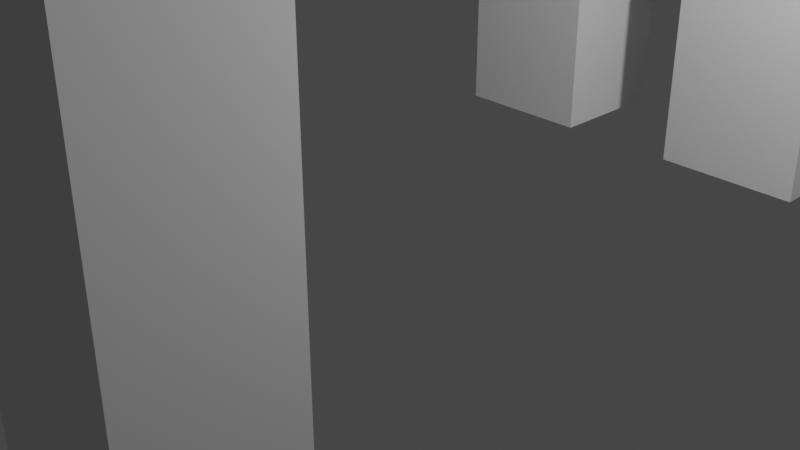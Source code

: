 # Source: mobs_sheep.blend  (saved by Blender 2.81.16; exported with 4.5.12 LTS)
import bpy
from mathutils import Matrix  # noqa: F401  (used for matrix-valued properties, if any)

bpy.ops.wm.read_factory_settings(use_empty=True)
scene = bpy.context.scene
scene.name = 'Scene'

# ---- collections
col_collection = bpy.data.collections.new('Collection'); scene.collection.children.link(col_collection)

# ---- materials (node trees are filled in below, after node groups)
mat_material_001 = bpy.data.materials.new('Material.001')
mat_material_001.alpha_threshold = 0.0
mat_material_001.use_transparent_shadow = False
mat_material_001.preview_render_type = 'FLAT'
mat_material_001.roughness = 0.5
mat_material_001.specular_intensity = 0.0
mat_material_001.line_color = (0.0, 0.0, 0.0, 1.0)

# ---- material node trees

# ---- world
world_world = bpy.data.worlds.new('World'); scene.world = world_world
world_world.use_nodes = True; world_world.node_tree.nodes.clear()
_N = world_world.node_tree.nodes; _L = world_world.node_tree.links
n0 = _N.new('ShaderNodeOutputWorld'); n0.name = 'World Output'; n0.location = (300, 300)
n1 = _N.new('ShaderNodeBackground'); n1.name = 'Background'; n1.location = (10, 300)
n1.inputs[0].default_value = (0.05088, 0.05088, 0.05088, 1.0)
_L.new(n1.outputs[0], n0.inputs[0])
n0.is_active_output = True
world_world.color = (0.05088, 0.05088, 0.05088)
world_world.use_sun_shadow = False
world_world.sun_shadow_jitter_overblur = 0.0

# ---- cameras
cam_camera = bpy.data.cameras.new('Camera')
cam_camera.clip_end = 100.0
cam_camera.ortho_scale = 7.314

# ---- lights
light_light = bpy.data.lights.new('Light', 'POINT')
light_light.transmission_factor = 0.0
light_light.energy = 1000.0
light_light.shadow_soft_size = 0.1
light_light.shadow_maximum_resolution = 0.006
light_light.use_absolute_resolution = True

# ---- meshes
me_cube_001 = bpy.data.meshes.new('Cube.001')
me_cube_001.from_pydata([(-1.887, 2.998, 8.228), (1.998, 6.883, 8.228), (1.998, 2.998, 8.228), (-1.887, 2.998, 12.11), (1.998, 6.883, 12.11), (1.998, 2.998, 12.11), (-1.887, 6.883, 8.228), (-1.887, 6.883, 12.11), (2.705, 5.025, 4.317), (0.5959, 3.054, 6.125), (0.5959, 5.025, 4.317), (0.5959, 5.025, 6.125), (2.705, 5.025, 6.125), (0.5959, 3.054, 4.317), (2.705, 3.054, 6.125), (2.705, 3.054, 4.317), (2.446, 4.783, -0.2136), (0.8549, 4.783, -0.2136), (0.8549, 3.296, -0.2136), (2.446, 3.296, -0.2136), (2.446, 3.296, 4.317), (0.8549, 3.296, 4.317), (0.8549, 4.783, 4.317), (2.446, 4.783, 4.317), (-2.35, -2.929, 4.317), (-0.2411, -4.899, 6.125), (-0.2411, -2.929, 4.317), (-0.2411, -2.929, 6.125), (-2.35, -2.929, 6.125), (-0.2411, -4.899, 4.317), (-2.35, -4.899, 6.125), (-2.35, -4.899, 4.317), (-2.091, -3.171, -0.2136), (-0.5002, -3.171, -0.2136), (-0.5002, -4.657, -0.2136), (-2.091, -4.657, -0.2136), (-2.091, -4.657, 4.317), (-0.5002, -4.657, 4.317), (-0.5002, -3.171, 4.317), (-2.091, -3.171, 4.317), (-2.091, 4.783, 4.317), (-0.5002, 4.783, 4.317), (-0.5002, 3.296, 4.317), (-2.091, 3.296, 4.317), (-2.091, 3.296, -0.2136), (-0.5002, 3.296, -0.2136), (-0.5002, 4.783, -0.2136), (-2.091, 4.783, -0.2136), (-2.35, 3.054, 4.317), (-2.35, 3.054, 6.125), (-0.2411, 3.054, 4.317), (-2.35, 5.025, 6.125), (-0.2411, 5.025, 6.125), (-0.2411, 5.025, 4.317), (-0.2411, 3.054, 6.125), (-2.35, 5.025, 4.317), (2.446, -3.171, 4.317), (0.8549, -3.171, 4.317), (0.8549, -4.657, 4.317), (2.446, -4.657, 4.317), (2.446, -4.657, -0.2136), (0.8549, -4.657, -0.2136), (0.8549, -3.171, -0.2136), (2.446, -3.171, -0.2136), (2.705, -4.899, 4.317), (2.705, -4.899, 6.125), (0.5959, -4.899, 4.317), (2.705, -2.929, 6.125), (0.5959, -2.929, 6.125), (0.5959, -2.929, 4.317), (0.5959, -4.899, 6.125), (2.705, -2.929, 4.317), (-2.644, -5.424, 5.059), (-2.644, 5.376, 5.059), (2.756, 5.376, 5.059), (2.756, -5.424, 5.059), (-2.644, -5.424, 10.46), (-2.644, 5.376, 10.46), (2.756, 5.376, 10.46), (2.756, -5.424, 10.46), (-2.248, 2.982, 5.987), (-0.6001, 2.982, 5.987), (-0.3467, -6.18, 7.674), (0.4578, -6.18, 7.674), (-0.3467, -6.18, 9.829), (0.4578, -6.18, 9.829), (0.4578, -5.424, 9.829), (-0.3467, -5.424, 9.829), (0.4578, -5.424, 7.674), (-0.3467, -5.424, 7.674), (-0.6001, 2.982, 5.987), (-2.248, 2.982, 5.987), (-1.558, 6.793, 8.557), (1.669, 7.18, 8.557), (1.669, 6.793, 8.557), (-1.558, 6.793, 11.78), (1.669, 7.18, 11.78), (1.669, 6.793, 11.78), (-1.558, 7.18, 8.557), (-1.558, 7.18, 11.78), (-1.023, 7.146, 8.575), (1.134, 7.467, 8.575), (1.134, 7.146, 8.575), (-1.023, 7.146, 10.17), (1.134, 7.467, 10.17), (1.134, 7.146, 10.17), (-1.023, 7.467, 8.575), (-1.023, 7.467, 10.17)], [], [(1, 4, 5, 2), (3, 0, 2, 5), (0, 6, 1, 2), (3, 5, 4, 7), (0, 3, 7, 6), (1, 6, 7, 4), (10, 11, 12, 8), (13, 15, 14, 9), (10, 13, 9, 11), (11, 9, 14, 12), (12, 14, 15, 8), (8, 15, 20, 23), (22, 23, 16, 17), (23, 20, 19, 16), (20, 21, 18, 19), (17, 16, 19, 18), (10, 8, 23, 22), (13, 10, 22, 21), (15, 13, 21, 20), (21, 22, 17, 18), (26, 24, 28, 27), (29, 25, 30, 31), (26, 27, 25, 29), (27, 28, 30, 25), (28, 24, 31, 30), (24, 39, 36, 31), (38, 33, 32, 39), (39, 32, 35, 36), (36, 35, 34, 37), (33, 34, 35, 32), (26, 38, 39, 24), (29, 37, 38, 26), (31, 36, 37, 29), (37, 34, 33, 38), (42, 45, 46, 41), (48, 43, 42, 50), (50, 42, 41, 53), (53, 41, 40, 55), (46, 45, 44, 47), (43, 44, 45, 42), (40, 47, 44, 43), (41, 46, 47, 40), (55, 40, 43, 48), (51, 55, 48, 49), (52, 51, 49, 54), (53, 52, 54, 50), (50, 54, 49, 48), (53, 55, 51, 52), (58, 57, 62, 61), (64, 66, 58, 59), (66, 69, 57, 58), (69, 71, 56, 57), (62, 63, 60, 61), (59, 58, 61, 60), (56, 59, 60, 63), (57, 56, 63, 62), (71, 64, 59, 56), (67, 65, 64, 71), (68, 70, 65, 67), (69, 66, 70, 68), (66, 64, 65, 70), (69, 68, 67, 71), (72, 73, 74, 75), (76, 79, 78, 77), (72, 76, 77, 73), (73, 77, 78, 74), (74, 78, 79, 75), (87, 89, 82, 84), (84, 82, 83, 85), (76, 72, 75, 79), (89, 88, 83, 82), (88, 86, 85, 83), (86, 87, 84, 85), (81, 80, 91, 90), (93, 96, 97, 94), (92, 98, 93, 94), (95, 97, 96, 99), (92, 95, 99, 98), (93, 98, 99, 96), (101, 104, 105, 102), (100, 106, 101, 102), (103, 105, 104, 107), (100, 103, 107, 106), (101, 106, 107, 104)])
_uv = me_cube_001.uv_layers.new(name='UVMap')
_uv.uv.foreach_set('vector', [0.8, 0.5556, 0.8, 0.7778, 0.6, 0.7778, 0.6, 0.5556, 0.4, 0.7778, 0.4, 0.5556, 0.6, 0.5556, 0.6, 0.7778, 0.2, 1.0, 0.2, 0.7778, 0.4, 0.7778, 0.4, 1.0, 0.0, 0.7778, 0.2, 0.7778, 0.2, 1.0, 0.0, 1.0, 0.4, 0.5556, 0.4, 0.7778, 0.2, 0.7778, 0.2, 0.5556, 0.0, 0.5556, 0.2, 0.5556, 0.2, 0.7778, 0.0, 0.7778, 0.2, 0.3333, 0.2, 0.4444, 0.1, 0.4444, 0.1, 0.3333, 0.3, 0.3333, 0.4, 0.3333, 0.4, 0.4444, 0.3, 0.4444, 0.2, 0.3333, 0.3, 0.3333, 0.3, 0.4444, 0.2, 0.4444, 0.5, 0.3333, 0.5, 0.4444, 0.4, 0.4444, 0.4, 0.3333, 0.1, 0.4444, 0.0, 0.4444, 0.0, 0.3333, 0.1, 0.3333, 0.1, 0.3611, 0.0, 0.3611, 0.0, 0.3333, 0.1, 0.3333, 0.2, 0.3333, 0.1, 0.3333, 0.1, 0.05556, 0.2, 0.05556, 0.1, 0.3333, 0.0, 0.3333, 0.0, 0.05556, 0.1, 0.05556, 0.4, 0.3333, 0.3, 0.3333, 0.3, 0.05556, 0.4, 0.05556, 0.5, 0.3333, 0.4, 0.3333, 0.4, 0.2222, 0.5, 0.2222, 0.2, 0.3611, 0.1, 0.3611, 0.1, 0.3333, 0.2, 0.3333, 0.3, 0.3611, 0.2, 0.3611, 0.2, 0.3333, 0.3, 0.3333, 0.4, 0.3611, 0.3, 0.3611, 0.3, 0.3333, 0.4, 0.3333, 0.3, 0.3333, 0.2, 0.3333, 0.2, 0.05556, 0.3, 0.05556, 0.2, 0.3333, 0.1, 0.3333, 0.1, 0.4444, 0.2, 0.4444, 0.3, 0.3333, 0.3, 0.4444, 0.4, 0.4444, 0.4, 0.3333, 0.2, 0.3333, 0.2, 0.4444, 0.3, 0.4444, 0.3, 0.3333, 0.5, 0.3333, 0.4, 0.3333, 0.4, 0.4444, 0.5, 0.4444, 0.1, 0.4444, 0.1, 0.3333, 0.0, 0.3333, 0.0, 0.4444, 0.1, 0.3611, 0.1, 0.3333, 0.0, 0.3333, 0.0, 0.3611, 0.2, 0.3333, 0.2, 0.05556, 0.1, 0.05556, 0.1, 0.3333, 0.1, 0.3333, 0.1, 0.05556, 0.0, 0.05556, 0.0, 0.3333, 0.4, 0.3333, 0.4, 0.05556, 0.3, 0.05556, 0.3, 0.3333, 0.5, 0.3333, 0.5, 0.2222, 0.4, 0.2222, 0.4, 0.3333, 0.2, 0.3611, 0.2, 0.3333, 0.1, 0.3333, 0.1, 0.3611, 0.3, 0.3611, 0.3, 0.3333, 0.2, 0.3333, 0.2, 0.3611, 0.4, 0.3611, 0.4, 0.3333, 0.3, 0.3333, 0.3, 0.3611, 0.3, 0.3333, 0.3, 0.05556, 0.2, 0.05556, 0.2, 0.3333, 0.3, 0.3333, 0.3, 0.05556, 0.2, 0.05556, 0.2, 0.3333, 0.4, 0.3611, 0.4, 0.3333, 0.3, 0.3333, 0.3, 0.3611, 0.3, 0.3611, 0.3, 0.3333, 0.2, 0.3333, 0.2, 0.3611, 0.2, 0.3611, 0.2, 0.3333, 0.1, 0.3333, 0.1, 0.3611, 0.5, 0.3333, 0.5, 0.2222, 0.4, 0.2222, 0.4, 0.3333, 0.4, 0.3333, 0.4, 0.05556, 0.3, 0.05556, 0.3, 0.3333, 0.1, 0.3333, 0.1, 0.05556, 0.0, 0.05556, 0.0, 0.3333, 0.2, 0.3333, 0.2, 0.05556, 0.1, 0.05556, 0.1, 0.3333, 0.1, 0.3611, 0.1, 0.3333, 0.0, 0.3333, 0.0, 0.3611, 0.1, 0.4444, 0.1, 0.3333, 0.0, 0.3333, 0.0, 0.4444, 0.5, 0.3333, 0.4, 0.3333, 0.4, 0.4444, 0.5, 0.4444, 0.2, 0.3333, 0.2, 0.4444, 0.3, 0.4444, 0.3, 0.3333, 0.3, 0.3333, 0.3, 0.4444, 0.4, 0.4444, 0.4, 0.3333, 0.2, 0.3333, 0.1, 0.3333, 0.1, 0.4444, 0.2, 0.4444, 0.3, 0.3333, 0.2, 0.3333, 0.2, 0.05556, 0.3, 0.05556, 0.4, 0.3611, 0.3, 0.3611, 0.3, 0.3333, 0.4, 0.3333, 0.3, 0.3611, 0.2, 0.3611, 0.2, 0.3333, 0.3, 0.3333, 0.2, 0.3611, 0.1, 0.3611, 0.1, 0.3333, 0.2, 0.3333, 0.5, 0.3333, 0.4, 0.3333, 0.4, 0.2222, 0.5, 0.2222, 0.4, 0.3333, 0.3, 0.3333, 0.3, 0.05556, 0.4, 0.05556, 0.1, 0.3333, 0.0, 0.3333, 0.0, 0.05556, 0.1, 0.05556, 0.2, 0.3333, 0.1, 0.3333, 0.1, 0.05556, 0.2, 0.05556, 0.1, 0.3611, 0.0, 0.3611, 0.0, 0.3333, 0.1, 0.3333, 0.1, 0.4444, 0.0, 0.4444, 0.0, 0.3333, 0.1, 0.3333, 0.5, 0.3333, 0.5, 0.4444, 0.4, 0.4444, 0.4, 0.3333, 0.2, 0.3333, 0.3, 0.3333, 0.3, 0.4444, 0.2, 0.4444, 0.3, 0.3333, 0.4, 0.3333, 0.4, 0.4444, 0.3, 0.4444, 0.2, 0.3333, 0.2, 0.4444, 0.1, 0.4444, 0.1, 0.3333, 0.8, 0.5278, 0.8, 0.05556, 1.0, 0.05556, 1.0, 0.5278, 0.6, 0.5278, 0.4, 0.5278, 0.4, 0.05556, 0.6, 0.05556, 0.8, 0.5278, 0.6, 0.5278, 0.6, 0.05556, 0.8, 0.05556, 1.0, 0.75, 0.8, 0.75, 0.8, 0.5278, 1.0, 0.5278, 0.2, 0.05556, 0.4, 0.05556, 0.4, 0.5278, 0.2, 0.5278, 0.7, 0.9167, 0.7, 0.8056, 0.725, 0.8056, 0.725, 0.9167, 0.725, 0.9167, 0.725, 0.8056, 0.775, 0.8056, 0.775, 0.9167, 1.0, 0.9722, 0.8, 0.9722, 0.8, 0.75, 1.0, 0.75, 0.725, 0.7778, 0.775, 0.7778, 0.775, 0.8056, 0.725, 0.8056, 0.8, 0.8056, 0.8, 0.9167, 0.775, 0.9167, 0.775, 0.8056, 0.775, 0.9444, 0.725, 0.9444, 0.725, 0.9167, 0.775, 0.9167, 0.0, 0.05556, 0.0, 0.05556, 0.0, 0.05556, 0.0, 0.05556, 0.02701, 0.5832, 0.02701, 0.7498, 0.02507, 0.7498, 0.02507, 0.5832, 0.1751, 0.5832, 0.1751, 0.5864, 0.02507, 0.5864, 0.02507, 0.5832, 0.1751, 0.7498, 0.02507, 0.7498, 0.02507, 0.7474, 0.1751, 0.7474, 0.1751, 0.5832, 0.1751, 0.7498, 0.1728, 0.7498, 0.1728, 0.5832, 0.02507, 0.5832, 0.1751, 0.5832, 0.1751, 0.7498, 0.02507, 0.7498, 0.1481, 0.6664, 0.1481, 0.5834, 0.15, 0.5834, 0.15, 0.6664, 0.05, 0.6664, 0.05, 0.6639, 0.15, 0.6639, 0.15, 0.6664, 0.05, 0.5834, 0.15, 0.5834, 0.15, 0.5859, 0.05, 0.5859, 0.05, 0.6664, 0.05, 0.5834, 0.0523, 0.5834, 0.0523, 0.6664, 0.15, 0.6664, 0.05, 0.6664, 0.05, 0.5834, 0.15, 0.5834])
_ca = me_cube_001.color_attributes.new('Col', 'BYTE_COLOR', 'CORNER')
_ca.data.foreach_set('color', [1.0, 1.0, 1.0, 1.0, 1.0, 1.0, 1.0, 1.0, 1.0, 1.0, 1.0, 1.0, 1.0, 1.0, 1.0, 1.0, 1.0, 1.0, 1.0, 1.0, 1.0, 1.0, 1.0, 1.0, 1.0, 1.0, 1.0, 1.0, 1.0, 1.0, 1.0, 1.0, 1.0, 1.0, 1.0, 1.0, 1.0, 1.0, 1.0, 1.0, 1.0, 1.0, 1.0, 1.0, 1.0, 1.0, 1.0, 1.0, 1.0, 1.0, 1.0, 1.0, 1.0, 1.0, 1.0, 1.0, 1.0, 1.0, 1.0, 1.0, 1.0, 1.0, 1.0, 1.0, 1.0, 1.0, 1.0, 1.0, 1.0, 1.0, 1.0, 1.0, 1.0, 1.0, 1.0, 1.0, 1.0, 1.0, 1.0, 1.0, 1.0, 1.0, 1.0, 1.0, 1.0, 1.0, 1.0, 1.0, 1.0, 1.0, 1.0, 1.0, 1.0, 1.0, 1.0, 1.0, 1.0, 1.0, 1.0, 1.0, 1.0, 1.0, 1.0, 1.0, 1.0, 1.0, 1.0, 1.0, 1.0, 1.0, 1.0, 1.0, 1.0, 1.0, 1.0, 1.0, 1.0, 1.0, 1.0, 1.0, 1.0, 1.0, 1.0, 1.0, 1.0, 1.0, 1.0, 1.0, 1.0, 1.0, 1.0, 1.0, 1.0, 1.0, 1.0, 1.0, 1.0, 1.0, 1.0, 1.0, 1.0, 1.0, 1.0, 1.0, 1.0, 1.0, 1.0, 1.0, 1.0, 1.0, 1.0, 1.0, 1.0, 1.0, 1.0, 1.0, 1.0, 1.0, 1.0, 1.0, 1.0, 1.0, 1.0, 1.0, 1.0, 1.0, 1.0, 1.0, 1.0, 1.0, 1.0, 1.0, 1.0, 1.0, 1.0, 1.0, 1.0, 1.0, 1.0, 1.0, 1.0, 1.0, 1.0, 1.0, 1.0, 1.0, 1.0, 1.0, 1.0, 1.0, 1.0, 1.0, 1.0, 1.0, 1.0, 1.0, 1.0, 1.0, 1.0, 1.0, 1.0, 1.0, 1.0, 1.0, 1.0, 1.0, 1.0, 1.0, 1.0, 1.0, 1.0, 1.0, 1.0, 1.0, 1.0, 1.0, 1.0, 1.0, 1.0, 1.0, 1.0, 1.0, 1.0, 1.0, 1.0, 1.0, 1.0, 1.0, 1.0, 1.0, 1.0, 1.0, 1.0, 1.0, 1.0, 1.0, 1.0, 1.0, 1.0, 1.0, 1.0, 1.0, 1.0, 1.0, 1.0, 1.0, 1.0, 1.0, 1.0, 1.0, 1.0, 1.0, 1.0, 1.0, 1.0, 1.0, 1.0, 1.0, 1.0, 1.0, 1.0, 1.0, 1.0, 1.0, 1.0, 1.0, 1.0, 1.0, 1.0, 1.0, 1.0, 1.0, 1.0, 1.0, 1.0, 1.0, 1.0, 1.0, 1.0, 1.0, 1.0, 1.0, 1.0, 1.0, 1.0, 1.0, 1.0, 1.0, 1.0, 1.0, 1.0, 1.0, 1.0, 1.0, 1.0, 1.0, 1.0, 1.0, 1.0, 1.0, 1.0, 1.0, 1.0, 1.0, 1.0, 1.0, 1.0, 1.0, 1.0, 1.0, 1.0, 1.0, 1.0, 1.0, 1.0, 1.0, 1.0, 1.0, 1.0, 1.0, 1.0, 1.0, 1.0, 1.0, 1.0, 1.0, 1.0, 1.0, 1.0, 1.0, 1.0, 1.0, 1.0, 1.0, 1.0, 1.0, 1.0, 1.0, 1.0, 1.0, 1.0, 1.0, 1.0, 1.0, 1.0, 1.0, 1.0, 1.0, 1.0, 1.0, 1.0, 1.0, 1.0, 1.0, 1.0, 1.0, 1.0, 1.0, 1.0, 1.0, 1.0, 1.0, 1.0, 1.0, 1.0, 1.0, 1.0, 1.0, 1.0, 1.0, 1.0, 1.0, 1.0, 1.0, 1.0, 1.0, 1.0, 1.0, 1.0, 1.0, 1.0, 1.0, 1.0, 1.0, 1.0, 1.0, 1.0, 1.0, 1.0, 1.0, 1.0, 1.0, 1.0, 1.0, 1.0, 1.0, 1.0, 1.0, 1.0, 1.0, 1.0, 1.0, 1.0, 1.0, 1.0, 1.0, 1.0, 1.0, 1.0, 1.0, 1.0, 1.0, 1.0, 1.0, 1.0, 1.0, 1.0, 1.0, 1.0, 1.0, 1.0, 1.0, 1.0, 1.0, 1.0, 1.0, 1.0, 1.0, 1.0, 1.0, 1.0, 1.0, 1.0, 1.0, 1.0, 1.0, 1.0, 1.0, 1.0, 1.0, 1.0, 1.0, 1.0, 1.0, 1.0, 1.0, 1.0, 1.0, 1.0, 1.0, 1.0, 1.0, 1.0, 1.0, 1.0, 1.0, 1.0, 1.0, 1.0, 1.0, 1.0, 1.0, 1.0, 1.0, 1.0, 1.0, 1.0, 1.0, 1.0, 1.0, 1.0, 1.0, 1.0, 1.0, 1.0, 1.0, 1.0, 1.0, 1.0, 1.0, 1.0, 1.0, 1.0, 1.0, 1.0, 1.0, 1.0, 1.0, 1.0, 1.0, 1.0, 1.0, 1.0, 1.0, 1.0, 1.0, 1.0, 1.0, 1.0, 1.0, 1.0, 1.0, 1.0, 1.0, 1.0, 1.0, 1.0, 1.0, 1.0, 1.0, 1.0, 1.0, 1.0, 1.0, 1.0, 1.0, 1.0, 1.0, 1.0, 1.0, 1.0, 1.0, 1.0, 1.0, 1.0, 1.0, 1.0, 1.0, 1.0, 1.0, 1.0, 1.0, 1.0, 1.0, 1.0, 1.0, 1.0, 1.0, 1.0, 1.0, 1.0, 1.0, 1.0, 1.0, 1.0, 1.0, 1.0, 1.0, 1.0, 1.0, 1.0, 1.0, 1.0, 1.0, 1.0, 1.0, 1.0, 1.0, 1.0, 1.0, 1.0, 1.0, 1.0, 1.0, 1.0, 1.0, 1.0, 1.0, 1.0, 1.0, 1.0, 1.0, 1.0, 1.0, 1.0, 1.0, 1.0, 1.0, 1.0, 1.0, 1.0, 1.0, 1.0, 1.0, 1.0, 1.0, 1.0, 1.0, 1.0, 1.0, 1.0, 1.0, 1.0, 1.0, 1.0, 1.0, 1.0, 1.0, 1.0, 1.0, 1.0, 1.0, 1.0, 1.0, 1.0, 1.0, 1.0, 1.0, 1.0, 1.0, 1.0, 1.0, 1.0, 1.0, 1.0, 1.0, 1.0, 1.0, 1.0, 1.0, 1.0, 1.0, 1.0, 1.0, 1.0, 1.0, 1.0, 1.0, 1.0, 1.0, 1.0, 1.0, 1.0, 1.0, 1.0, 1.0, 1.0, 1.0, 1.0, 1.0, 1.0, 1.0, 1.0, 1.0, 1.0, 1.0, 1.0, 1.0, 1.0, 1.0, 1.0, 1.0, 1.0, 1.0, 1.0, 1.0, 1.0, 1.0, 1.0, 1.0, 1.0, 1.0, 1.0, 1.0, 1.0, 1.0, 1.0, 1.0, 1.0, 1.0, 1.0, 1.0, 1.0, 1.0, 1.0, 1.0, 1.0, 1.0, 1.0, 1.0, 1.0, 1.0, 1.0, 1.0, 1.0, 1.0, 1.0, 1.0, 1.0, 1.0, 1.0, 1.0, 1.0, 1.0, 1.0, 1.0, 1.0, 1.0, 1.0, 1.0, 1.0, 1.0, 1.0, 1.0, 1.0, 1.0, 1.0, 1.0, 1.0, 1.0, 1.0, 1.0, 1.0, 1.0, 1.0, 1.0, 1.0, 1.0, 1.0, 1.0, 1.0, 1.0, 1.0, 1.0, 1.0, 1.0, 1.0, 1.0, 1.0, 1.0, 1.0, 1.0, 1.0, 1.0, 1.0, 1.0, 1.0, 1.0, 1.0, 1.0, 1.0, 1.0, 1.0, 1.0, 1.0, 1.0, 1.0, 1.0, 1.0, 1.0, 1.0, 1.0, 1.0, 1.0, 1.0, 1.0, 1.0, 1.0, 1.0, 1.0, 1.0, 1.0, 1.0, 1.0, 1.0, 1.0, 1.0, 1.0, 1.0, 1.0, 1.0, 1.0, 1.0, 1.0, 1.0, 1.0, 1.0, 1.0, 1.0, 1.0, 1.0, 1.0, 1.0, 1.0, 1.0, 1.0, 1.0, 1.0, 1.0, 1.0, 1.0, 1.0, 1.0, 1.0, 1.0, 1.0, 1.0, 1.0, 1.0, 1.0, 1.0, 1.0, 1.0, 1.0, 1.0, 1.0, 1.0, 1.0, 1.0, 1.0, 1.0, 1.0, 1.0, 1.0, 1.0, 1.0, 1.0, 1.0, 1.0, 1.0, 1.0, 1.0, 1.0, 1.0, 1.0, 1.0, 1.0, 1.0, 1.0, 1.0, 1.0, 1.0, 1.0, 1.0, 1.0, 1.0, 1.0, 1.0, 1.0, 1.0, 1.0, 1.0, 1.0, 1.0, 1.0, 1.0, 1.0, 1.0, 1.0, 1.0, 1.0, 1.0, 1.0, 1.0, 1.0, 1.0, 1.0, 1.0, 1.0, 1.0, 1.0, 1.0, 1.0, 1.0, 1.0, 1.0, 1.0, 1.0, 1.0, 1.0, 1.0, 1.0, 1.0, 1.0, 1.0, 1.0, 1.0, 1.0, 1.0, 1.0, 1.0, 1.0, 1.0, 1.0, 1.0, 1.0, 1.0, 1.0, 1.0, 1.0, 1.0, 1.0, 1.0, 1.0, 1.0, 1.0, 1.0, 1.0, 1.0, 1.0, 1.0, 1.0, 1.0, 1.0, 1.0, 1.0, 1.0, 1.0, 1.0, 1.0, 1.0, 1.0, 1.0, 1.0, 1.0, 1.0, 1.0, 1.0, 1.0, 1.0, 1.0, 1.0, 1.0, 1.0, 1.0, 1.0, 1.0, 1.0, 1.0, 1.0, 1.0, 1.0, 1.0, 1.0, 1.0, 1.0, 1.0, 1.0, 1.0, 1.0, 1.0, 1.0, 1.0, 1.0, 1.0, 1.0, 1.0, 1.0, 1.0, 1.0, 1.0, 1.0, 1.0, 1.0, 1.0, 1.0, 1.0, 1.0, 1.0, 1.0, 1.0, 1.0, 1.0, 1.0, 1.0, 1.0, 1.0, 1.0, 1.0, 1.0, 1.0, 1.0, 1.0, 1.0, 1.0, 1.0, 1.0, 1.0, 1.0, 1.0, 1.0, 1.0, 1.0, 1.0, 1.0, 1.0, 1.0, 1.0, 1.0, 1.0, 1.0, 1.0, 1.0, 1.0, 1.0, 1.0, 1.0, 1.0, 1.0, 1.0, 1.0, 1.0, 1.0, 1.0, 1.0, 1.0, 1.0, 1.0, 1.0, 1.0, 1.0, 1.0, 1.0, 1.0, 1.0, 1.0, 1.0, 1.0, 1.0, 1.0, 1.0, 1.0, 1.0, 1.0, 1.0, 1.0, 1.0, 1.0, 1.0, 1.0, 1.0, 1.0, 1.0, 1.0, 1.0, 1.0, 1.0, 1.0, 1.0, 1.0, 1.0, 1.0, 1.0, 1.0, 1.0, 1.0, 1.0, 1.0, 1.0, 1.0, 1.0, 1.0, 1.0, 1.0, 1.0, 1.0, 1.0, 1.0, 1.0, 1.0, 1.0, 1.0, 1.0, 1.0, 1.0, 1.0, 1.0, 1.0, 1.0, 1.0, 1.0, 1.0, 1.0, 1.0, 1.0, 1.0, 1.0, 1.0, 1.0, 1.0, 1.0, 1.0, 1.0, 1.0, 1.0, 1.0, 1.0, 1.0, 1.0, 1.0, 1.0, 1.0, 1.0, 1.0, 1.0, 1.0, 1.0, 1.0, 1.0, 1.0, 1.0, 1.0, 1.0, 1.0, 1.0, 1.0, 1.0, 1.0, 1.0, 1.0, 1.0, 1.0, 1.0, 1.0, 1.0, 1.0, 1.0, 1.0, 1.0, 1.0, 1.0, 1.0, 1.0, 1.0, 1.0, 1.0, 1.0, 1.0, 1.0, 1.0, 1.0, 1.0, 1.0, 1.0, 1.0, 1.0, 1.0, 1.0, 1.0, 1.0, 1.0, 1.0, 1.0, 1.0, 1.0, 1.0, 1.0, 1.0, 1.0, 1.0, 1.0, 1.0, 1.0, 1.0, 1.0, 1.0, 1.0, 1.0, 1.0, 1.0, 1.0, 1.0, 1.0, 1.0, 1.0, 1.0, 1.0, 1.0, 1.0, 1.0, 1.0, 1.0, 1.0, 1.0, 1.0, 1.0, 1.0, 1.0, 1.0, 1.0, 1.0, 1.0, 1.0, 1.0, 1.0, 1.0, 1.0, 1.0, 1.0, 1.0, 1.0, 1.0, 1.0, 1.0, 1.0, 1.0, 1.0, 1.0, 1.0, 1.0, 1.0, 1.0, 1.0, 1.0, 1.0, 1.0, 1.0, 1.0, 1.0, 1.0, 1.0, 1.0, 1.0, 1.0, 1.0, 1.0, 1.0, 1.0, 1.0, 1.0, 1.0, 1.0, 1.0, 1.0, 1.0, 1.0, 1.0, 1.0, 1.0, 1.0, 1.0, 1.0, 1.0, 1.0, 1.0, 1.0, 1.0, 1.0, 1.0, 1.0, 1.0, 1.0, 1.0, 1.0, 1.0, 1.0, 1.0, 1.0, 1.0, 1.0, 1.0, 1.0, 1.0, 1.0, 1.0, 1.0, 1.0, 1.0, 1.0, 1.0, 1.0, 1.0, 1.0, 1.0, 1.0, 1.0, 1.0, 1.0, 1.0, 1.0, 1.0, 1.0, 1.0, 1.0, 1.0, 1.0, 1.0, 1.0, 1.0, 1.0, 1.0, 1.0, 1.0, 1.0, 1.0, 1.0, 1.0, 1.0, 1.0, 1.0, 1.0, 1.0, 1.0, 1.0, 1.0, 1.0, 1.0, 1.0, 1.0, 1.0, 1.0, 1.0, 1.0, 1.0, 1.0, 1.0, 1.0, 1.0, 1.0, 1.0, 1.0, 1.0, 1.0, 1.0, 1.0, 1.0, 1.0, 1.0, 1.0, 1.0, 1.0, 1.0, 1.0, 1.0, 1.0, 1.0, 1.0, 1.0, 1.0, 1.0, 1.0, 1.0, 1.0, 1.0, 1.0, 1.0, 1.0, 1.0, 1.0, 1.0, 1.0, 1.0, 1.0, 1.0])
me_cube_001.materials.append(mat_material_001)
me_cube_001.use_remesh_preserve_volume = False
me_cube_001.use_remesh_preserve_attributes = False
me_cube_001.use_mirror_vertex_groups = False
me_cube_001.update()
arm_armature = bpy.data.armatures.new('Armature')  # bones are not reproduced

# ---- objects
ob_light = bpy.data.objects.new('Light', light_light)
ob_camera = bpy.data.objects.new('Camera', cam_camera)
ob_sheep = bpy.data.objects.new('sheep', me_cube_001)
ob_armature = bpy.data.objects.new('Armature', arm_armature)

# ---- transforms, parenting, visibility, modifiers, constraints
ob_light.location = (4.076, 1.005, 5.904)
ob_light.rotation_euler = (0.6503, 0.05522, 1.866)
ob_light.lock_rotations_4d = False
ob_light.empty_display_type = 'ARROWS'
ob_light.color = (0.0, 0.0, 0.0, 0.0)
ob_light.lineart.crease_threshold = 0.0
ob_camera.location = (7.359, -6.926, 4.958)
ob_camera.rotation_euler = (1.109, 0.0, 0.8149)
ob_camera.lock_rotations_4d = False
ob_camera.empty_display_type = 'ARROWS'
ob_camera.color = (0.0, 0.0, 0.0, 0.0)
ob_camera.display_type = 'WIRE'
ob_camera.lineart.crease_threshold = 0.0
ob_sheep.parent = ob_armature
ob_sheep.matrix_parent_inverse = Matrix(((1.0, 0.0, 0.0, -0.02058), (0.0, 1.0, 0.0, -0.04361), (0.0, 0.0, 1.0, -0.1624), (0.0, 0.0, 0.0, 1.0)))
ob_sheep.location = (0.02058, 0.04361, 0.1624)
ob_sheep.lock_rotations_4d = False
ob_sheep.empty_display_type = 'ARROWS'
ob_sheep.lineart.crease_threshold = 0.0
_vg = ob_sheep.vertex_groups.new(name='Group')
for _i, _w in zip([1, 7, 93, 99, 101, 107], [0.01827, 0.2444, 0.01827, 0.2444, 0.01827, 0.2444]): _vg.add([_i], _w, 'REPLACE')
_vg = ob_sheep.vertex_groups.new(name='Root')
for _i, _w in zip([2, 9, 14, 30, 49, 65, 72, 73, 74, 75, 76, 77, 78, 79, 82, 83, 84, 85, 86, 87, 88, 89], [0.0, 0.0, 0.0005832, 2.496e-09, 1.641e-10, 2.41e-05, 1.0, 0.9985, 1.0, 0.9998, 1.0, 1.0, 0.9979, 1.0, 1.0, 0.9999, 1.0, 1.0, 1.0, 1.0, 0.8703, 1.0]): _vg.add([_i], _w, 'REPLACE')
_vg = ob_sheep.vertex_groups.new(name='Bone.001')
for _i, _w in zip([40, 41, 42, 43, 44, 45, 46, 47, 48, 49, 50, 51, 52, 53, 54, 55, 80, 81, 90, 91], [1.0, 1.0, 0.9999, 1.0, 1.0, 1.0, 1.0, 1.0, 1.0, 1.0, 0.9998, 1.0, 1.0, 0.9893, 1.0, 1.0, 1.0, 1.0, 1.0, 1.0]): _vg.add([_i], _w, 'REPLACE')
_vg = ob_sheep.vertex_groups.new(name='Bone.002')
for _i, _w in zip([24, 25, 26, 27, 28, 29, 30, 31, 32, 33, 34, 35, 36, 37, 38, 39, 49, 80, 81, 90, 91], [1.0, 1.0, 0.9999, 0.9986, 0.924, 1.0, 1.0, 1.0, 1.0, 1.0, 1.0, 1.0, 1.0, 1.0, 1.0, 1.0, 0.0, 0.0, 0.0, 0.0, 0.0]): _vg.add([_i], _w, 'REPLACE')
_vg = ob_sheep.vertex_groups.new(name='Bone.003')
for _i, _w in zip([0, 8, 9, 10, 11, 12, 13, 14, 15, 16, 17, 18, 19, 20, 21, 22, 23, 24, 25, 26, 27, 28, 29, 30, 31, 32, 33, 34, 35, 36, 37, 38, 39, 40, 41, 42, 43, 44, 45, 46, 47, 48, 49, 50, 51, 52, 53, 54, 55, 56, 57, 58, 59, 60, 61, 62, 63, 64, 65, 66, 67, 68, 69, 70, 71, 72, 73, 75, 79, 80, 81, 90, 91], [0.0, 1.0, 0.9811, 1.0, 1.0, 0.93, 0.9997, 1.0, 0.9996, 1.0, 1.0, 0.9869, 1.0, 1.0, 1.0, 1.0, 1.0, 1.034e-09, 6.702e-16, 5.849e-11, 5.885e-37, 2.058e-06, 4.312e-28, 1.455e-05, 6.658e-30, 1.413e-08, 4.786e-13, 0.0001922, 2.441e-14, 4.186e-38, 2.547e-37, 9.627e-19, 1.062e-15, 5.409e-19, 3.565e-40, 8.289e-06, 1.568e-30, 0.009074, 3.222e-07, 1.266e-07, 1.353e-11, 1.111e-39, 2.729e-20, 1.952e-05, 7.169e-08, 0.002818, 2.305e-19, 2.433e-05, 1.479e-14, 4.589e-16, 6.418e-27, 0.0, 1.479e-28, 4.655e-14, 1.247e-05, 6.905e-38, 3.884e-14, 1.183e-28, 1.246e-18, 0.0, 2.04e-16, 1.146e-15, 1.638e-31, 2.6e-08, 5.801e-18, 0.0, 0.0, 0.0, 0.0, 0.0, 0.0, 0.0, 0.0]): _vg.add([_i], _w, 'REPLACE')
_vg = ob_sheep.vertex_groups.new(name='RR_leg')
for _i, _w in zip([30, 34, 49, 56, 57, 58, 59, 60, 61, 62, 63, 64, 65, 66, 67, 68, 69, 70, 71, 80, 81, 90, 91], [0.0, 5.738e-05, 0.0, 1.0, 1.0, 1.0, 1.0, 0.9949, 1.0, 0.9992, 1.0, 1.0, 1.0, 1.0, 1.0, 1.0, 1.0, 1.0, 1.0, 0.0, 0.0, 0.0, 0.0]): _vg.add([_i], _w, 'REPLACE')
_vg = ob_sheep.vertex_groups.new(name='Head')
for _i, _w in zip([0, 1, 2, 3, 4, 5, 6, 7, 77, 78, 92, 93, 94, 95, 96, 97, 98, 99, 100, 101, 102, 103, 104, 105, 106, 107], [0.01082, 1.0, 1.0, 0.9993, 1.0, 1.0, 0.9964, 0.9996, 0.0, 2.973e-06, 0.01082, 1.0, 1.0, 0.9993, 1.0, 1.0, 0.9964, 0.9996, 0.01082, 1.0, 1.0, 0.9993, 1.0, 1.0, 0.9964, 0.9996]): _vg.add([_i], _w, 'REPLACE')
_m = ob_sheep.modifiers.new('Armature', 'ARMATURE')
_m.object = ob_armature
ob_armature.location = (0.02058, 0.04361, 0.1624)
ob_armature.hide_viewport = True
ob_armature.show_in_front = True
ob_armature.lineart.crease_threshold = 0.0

# ---- collection membership
col_collection.objects.link(ob_light)
col_collection.objects.link(ob_camera)
col_collection.objects.link(ob_sheep)
col_collection.objects.link(ob_armature)

# ---- scene / render settings (as saved in the file)
scene.camera = ob_camera
scene.frame_start = 1; scene.frame_end = 107; scene.frame_set(1)
scene.render.engine = 'BLENDER_EEVEE_NEXT'
scene.cycles.use_denoising = False
scene.cycles.samples = 128
scene.cycles.sampling_pattern = 'TABULATED_SOBOL'
scene.cycles.use_adaptive_sampling = False
scene.cycles.use_light_tree = False
scene.view_settings.view_transform = 'Filmic'
bpy.context.view_layer.update()
